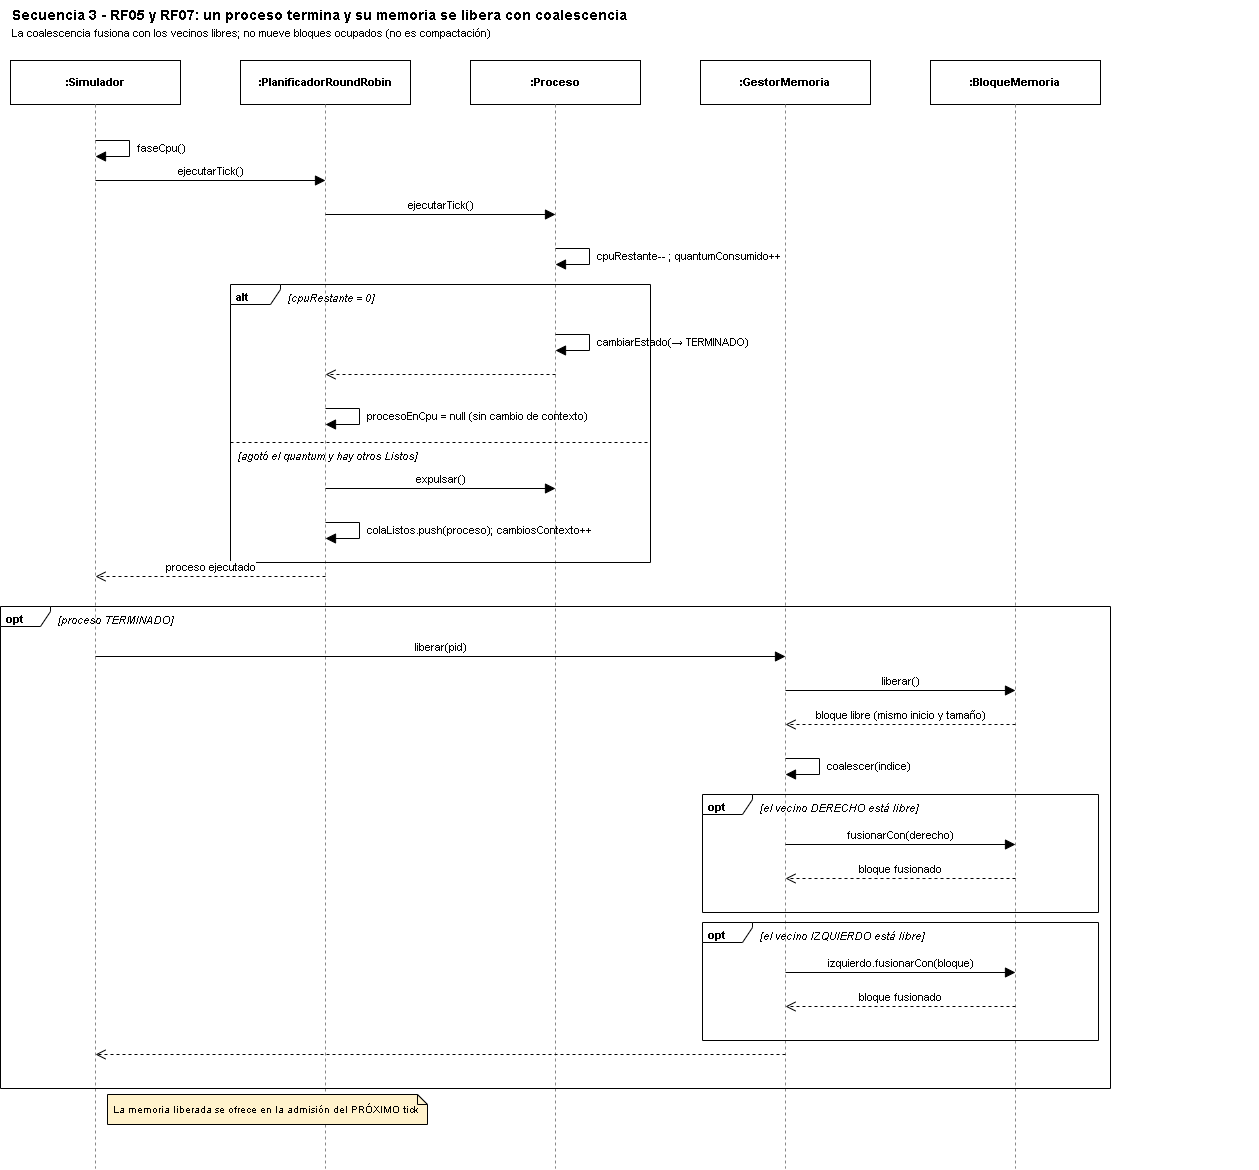

The diagram above was exported from draw.io. Its source (the exported page's mxGraphModel, read from the mxfile embedded in the PNG):
<mxGraphModel dx="2205" dy="1208" grid="1" gridSize="10" guides="1" tooltips="1" connect="1" arrows="1" fold="1" page="1" pageScale="1" pageWidth="1210" pageHeight="1218" math="0" shadow="0">
  <root>
    <mxCell id="0" />
    <mxCell id="1" parent="0" />
    <mxCell id="c38" parent="1" style="rounded=0;whiteSpace=wrap;html=1;fontSize=11;fillColor=#ffffff;" value="&lt;b&gt;:Simulador&lt;/b&gt;" vertex="1">
      <mxGeometry height="44" width="170" x="40" y="70" as="geometry" />
    </mxCell>
    <mxCell id="c39" edge="1" parent="1" style="dashed=1;endArrow=none;html=1;strokeColor=#888888;" value="">
      <mxGeometry relative="1" as="geometry">
        <mxPoint x="125" y="114" as="sourcePoint" />
        <mxPoint x="125" y="1178" as="targetPoint" />
      </mxGeometry>
    </mxCell>
    <mxCell id="c40" parent="1" style="rounded=0;whiteSpace=wrap;html=1;fontSize=11;fillColor=#ffffff;" value="&lt;b&gt;:PlanificadorRoundRobin&lt;/b&gt;" vertex="1">
      <mxGeometry height="44" width="170" x="270" y="70" as="geometry" />
    </mxCell>
    <mxCell id="c41" edge="1" parent="1" style="dashed=1;endArrow=none;html=1;strokeColor=#888888;" value="">
      <mxGeometry relative="1" as="geometry">
        <mxPoint x="355" y="114" as="sourcePoint" />
        <mxPoint x="355" y="1178" as="targetPoint" />
      </mxGeometry>
    </mxCell>
    <mxCell id="c42" parent="1" style="rounded=0;whiteSpace=wrap;html=1;fontSize=11;fillColor=#ffffff;" value="&lt;b&gt;:Proceso&lt;/b&gt;" vertex="1">
      <mxGeometry height="44" width="170" x="500" y="70" as="geometry" />
    </mxCell>
    <mxCell id="c43" edge="1" parent="1" style="dashed=1;endArrow=none;html=1;strokeColor=#888888;" value="">
      <mxGeometry relative="1" as="geometry">
        <mxPoint x="585" y="114" as="sourcePoint" />
        <mxPoint x="585" y="1178" as="targetPoint" />
      </mxGeometry>
    </mxCell>
    <mxCell id="c44" parent="1" style="rounded=0;whiteSpace=wrap;html=1;fontSize=11;fillColor=#ffffff;" value="&lt;b&gt;:GestorMemoria&lt;/b&gt;" vertex="1">
      <mxGeometry height="44" width="170" x="730" y="70" as="geometry" />
    </mxCell>
    <mxCell id="c45" edge="1" parent="1" style="dashed=1;endArrow=none;html=1;strokeColor=#888888;" value="">
      <mxGeometry relative="1" as="geometry">
        <mxPoint x="815" y="114" as="sourcePoint" />
        <mxPoint x="815" y="1178" as="targetPoint" />
      </mxGeometry>
    </mxCell>
    <mxCell id="c46" parent="1" style="rounded=0;whiteSpace=wrap;html=1;fontSize=11;fillColor=#ffffff;" value="&lt;b&gt;:BloqueMemoria&lt;/b&gt;" vertex="1">
      <mxGeometry height="44" width="170" x="960" y="70" as="geometry" />
    </mxCell>
    <mxCell id="c47" edge="1" parent="1" style="dashed=1;endArrow=none;html=1;strokeColor=#888888;" value="">
      <mxGeometry relative="1" as="geometry">
        <mxPoint x="1045" y="114" as="sourcePoint" />
        <mxPoint x="1045" y="1178" as="targetPoint" />
      </mxGeometry>
    </mxCell>
    <mxCell id="c1" parent="1" style="text;html=1;align=left;verticalAlign=top;fontSize=14;" value="&lt;b&gt;Secuencia 3 - RF05 y RF07: un proceso termina y su memoria se libera con coalescencia&lt;/b&gt;&lt;br&gt;&lt;font style=&quot;font-size:11px&quot;&gt;La coalescencia fusiona con los vecinos libres; no mueve bloques ocupados (no es compactación)&lt;/font&gt;" vertex="1">
      <mxGeometry height="45" width="900" x="40" y="10" as="geometry" />
    </mxCell>
    <mxCell id="c2" edge="1" parent="1" style="endArrow=block;endFill=1;endSize=8;html=1;align=left;verticalAlign=middle;fontSize=11;labelBackgroundColor=#ffffff;rounded=0;" value="">
      <mxGeometry relative="1" as="geometry">
        <Array as="points">
          <mxPoint x="159" y="150" />
          <mxPoint x="159" y="166" />
        </Array>
        <mxPoint x="125" y="150" as="sourcePoint" />
        <mxPoint x="125" y="166" as="targetPoint" />
      </mxGeometry>
    </mxCell>
    <mxCell id="c3" parent="1" style="text;html=1;align=left;verticalAlign=middle;fontSize=11;" value="faseCpu()" vertex="1">
      <mxGeometry height="28" width="360" x="165" y="144" as="geometry" />
    </mxCell>
    <mxCell id="c4" edge="1" parent="1" style="endArrow=block;endFill=1;endSize=8;html=1;verticalAlign=bottom;fontSize=11;labelBackgroundColor=#ffffff;" value="ejecutarTick()">
      <mxGeometry relative="1" as="geometry">
        <mxPoint x="125" y="190" as="sourcePoint" />
        <mxPoint x="355" y="190" as="targetPoint" />
      </mxGeometry>
    </mxCell>
    <mxCell id="c5" edge="1" parent="1" style="endArrow=block;endFill=1;endSize=8;html=1;verticalAlign=bottom;fontSize=11;labelBackgroundColor=#ffffff;" value="ejecutarTick()">
      <mxGeometry relative="1" as="geometry">
        <mxPoint x="355" y="224" as="sourcePoint" />
        <mxPoint x="585" y="224" as="targetPoint" />
      </mxGeometry>
    </mxCell>
    <mxCell id="c6" edge="1" parent="1" style="endArrow=block;endFill=1;endSize=8;html=1;align=left;verticalAlign=middle;fontSize=11;labelBackgroundColor=#ffffff;rounded=0;" value="">
      <mxGeometry relative="1" as="geometry">
        <Array as="points">
          <mxPoint x="619" y="258" />
          <mxPoint x="619" y="274" />
        </Array>
        <mxPoint x="585" y="258" as="sourcePoint" />
        <mxPoint x="585" y="274" as="targetPoint" />
      </mxGeometry>
    </mxCell>
    <mxCell id="c7" parent="1" style="text;html=1;align=left;verticalAlign=middle;fontSize=11;" value="cpuRestante-- ; quantumConsumido++" vertex="1">
      <mxGeometry height="28" width="360" x="625" y="252" as="geometry" />
    </mxCell>
    <mxCell id="c8" edge="1" parent="1" style="endArrow=block;endFill=1;endSize=8;html=1;align=left;verticalAlign=middle;fontSize=11;labelBackgroundColor=#ffffff;rounded=0;" value="">
      <mxGeometry relative="1" as="geometry">
        <Array as="points">
          <mxPoint x="619" y="344" />
          <mxPoint x="619" y="360" />
        </Array>
        <mxPoint x="585" y="344" as="sourcePoint" />
        <mxPoint x="585" y="360" as="targetPoint" />
      </mxGeometry>
    </mxCell>
    <mxCell id="c9" parent="1" style="text;html=1;align=left;verticalAlign=middle;fontSize=11;" value="cambiarEstado(&amp;rarr; TERMINADO)" vertex="1">
      <mxGeometry height="28" width="360" x="625" y="338" as="geometry" />
    </mxCell>
    <mxCell id="c10" edge="1" parent="1" style="dashed=1;endArrow=open;endSize=8;html=1;verticalAlign=bottom;fontSize=11;labelBackgroundColor=#ffffff;" value="">
      <mxGeometry relative="1" as="geometry">
        <mxPoint x="585" y="384" as="sourcePoint" />
        <mxPoint x="355" y="384" as="targetPoint" />
      </mxGeometry>
    </mxCell>
    <mxCell id="c11" edge="1" parent="1" style="endArrow=block;endFill=1;endSize=8;html=1;align=left;verticalAlign=middle;fontSize=11;labelBackgroundColor=#ffffff;rounded=0;" value="">
      <mxGeometry relative="1" as="geometry">
        <Array as="points">
          <mxPoint x="389" y="418" />
          <mxPoint x="389" y="434" />
        </Array>
        <mxPoint x="355" y="418" as="sourcePoint" />
        <mxPoint x="355" y="434" as="targetPoint" />
      </mxGeometry>
    </mxCell>
    <mxCell id="c12" parent="1" style="text;html=1;align=left;verticalAlign=middle;fontSize=11;" value="procesoEnCpu = null  (sin cambio de contexto)" vertex="1">
      <mxGeometry height="28" width="360" x="395" y="412" as="geometry" />
    </mxCell>
    <mxCell id="c13" edge="1" parent="1" style="endArrow=block;endFill=1;endSize=8;html=1;verticalAlign=bottom;fontSize=11;labelBackgroundColor=#ffffff;" value="expulsar()">
      <mxGeometry relative="1" as="geometry">
        <mxPoint x="355" y="498" as="sourcePoint" />
        <mxPoint x="585" y="498" as="targetPoint" />
      </mxGeometry>
    </mxCell>
    <mxCell id="c14" edge="1" parent="1" style="endArrow=block;endFill=1;endSize=8;html=1;align=left;verticalAlign=middle;fontSize=11;labelBackgroundColor=#ffffff;rounded=0;" value="">
      <mxGeometry relative="1" as="geometry">
        <Array as="points">
          <mxPoint x="389" y="532" />
          <mxPoint x="389" y="548" />
        </Array>
        <mxPoint x="355" y="532" as="sourcePoint" />
        <mxPoint x="355" y="548" as="targetPoint" />
      </mxGeometry>
    </mxCell>
    <mxCell id="c15" parent="1" style="text;html=1;align=left;verticalAlign=middle;fontSize=11;" value="colaListos.push(proceso); cambiosContexto++" vertex="1">
      <mxGeometry height="28" width="360" x="395" y="526" as="geometry" />
    </mxCell>
    <mxCell id="c16" parent="1" style="shape=umlFrame;whiteSpace=wrap;html=1;width=50;height=20;boundedLbl=1;verticalAlign=top;align=left;spacingLeft=4;fontSize=11;fillColor=none;" value="&lt;b&gt;alt&lt;/b&gt;" vertex="1">
      <mxGeometry height="278" width="420" x="260" y="294" as="geometry" />
    </mxCell>
    <mxCell id="c17" parent="1" style="text;html=1;align=left;verticalAlign=top;fontSize=11;" value="&lt;i&gt;[cpuRestante = 0]&lt;/i&gt;" vertex="1">
      <mxGeometry height="20" width="500" x="316" y="295" as="geometry" />
    </mxCell>
    <mxCell id="c18" edge="1" parent="1" style="dashed=1;endArrow=none;html=1;" value="">
      <mxGeometry relative="1" as="geometry">
        <mxPoint x="260" y="452" as="sourcePoint" />
        <mxPoint x="680" y="452" as="targetPoint" />
      </mxGeometry>
    </mxCell>
    <mxCell id="c19" parent="1" style="text;html=1;align=left;verticalAlign=top;fontSize=11;" value="&lt;i&gt;[agotó el quantum y hay otros Listos]&lt;/i&gt;" vertex="1">
      <mxGeometry height="20" width="500" x="266" y="453" as="geometry" />
    </mxCell>
    <mxCell id="c20" edge="1" parent="1" style="dashed=1;endArrow=open;endSize=8;html=1;verticalAlign=bottom;fontSize=11;labelBackgroundColor=#ffffff;" value="proceso ejecutado">
      <mxGeometry relative="1" as="geometry">
        <mxPoint x="355" y="586" as="sourcePoint" />
        <mxPoint x="125" y="586" as="targetPoint" />
      </mxGeometry>
    </mxCell>
    <mxCell id="c21" edge="1" parent="1" style="endArrow=block;endFill=1;endSize=8;html=1;verticalAlign=bottom;fontSize=11;labelBackgroundColor=#ffffff;" value="liberar(pid)">
      <mxGeometry relative="1" as="geometry">
        <mxPoint x="125" y="666" as="sourcePoint" />
        <mxPoint x="815" y="666" as="targetPoint" />
      </mxGeometry>
    </mxCell>
    <mxCell id="c22" edge="1" parent="1" style="endArrow=block;endFill=1;endSize=8;html=1;verticalAlign=bottom;fontSize=11;labelBackgroundColor=#ffffff;" value="liberar()">
      <mxGeometry relative="1" as="geometry">
        <mxPoint x="815" y="700" as="sourcePoint" />
        <mxPoint x="1045" y="700" as="targetPoint" />
      </mxGeometry>
    </mxCell>
    <mxCell id="c23" edge="1" parent="1" style="dashed=1;endArrow=open;endSize=8;html=1;verticalAlign=bottom;fontSize=11;labelBackgroundColor=#ffffff;" value="bloque libre (mismo inicio y tamaño)">
      <mxGeometry relative="1" as="geometry">
        <mxPoint x="1045" y="734" as="sourcePoint" />
        <mxPoint x="815" y="734" as="targetPoint" />
      </mxGeometry>
    </mxCell>
    <mxCell id="c24" edge="1" parent="1" style="endArrow=block;endFill=1;endSize=8;html=1;align=left;verticalAlign=middle;fontSize=11;labelBackgroundColor=#ffffff;rounded=0;" value="">
      <mxGeometry relative="1" as="geometry">
        <Array as="points">
          <mxPoint x="849" y="768" />
          <mxPoint x="849" y="784" />
        </Array>
        <mxPoint x="815" y="768" as="sourcePoint" />
        <mxPoint x="815" y="784" as="targetPoint" />
      </mxGeometry>
    </mxCell>
    <mxCell id="c25" parent="1" style="text;html=1;align=left;verticalAlign=middle;fontSize=11;" value="coalescer(indice)" vertex="1">
      <mxGeometry height="28" width="360" x="855" y="762" as="geometry" />
    </mxCell>
    <mxCell id="c26" edge="1" parent="1" style="endArrow=block;endFill=1;endSize=8;html=1;verticalAlign=bottom;fontSize=11;labelBackgroundColor=#ffffff;" value="fusionarCon(derecho)">
      <mxGeometry relative="1" as="geometry">
        <mxPoint x="815" y="854" as="sourcePoint" />
        <mxPoint x="1045" y="854" as="targetPoint" />
      </mxGeometry>
    </mxCell>
    <mxCell id="c27" edge="1" parent="1" style="dashed=1;endArrow=open;endSize=8;html=1;verticalAlign=bottom;fontSize=11;labelBackgroundColor=#ffffff;" value="bloque fusionado">
      <mxGeometry relative="1" as="geometry">
        <mxPoint x="1045" y="888" as="sourcePoint" />
        <mxPoint x="815" y="888" as="targetPoint" />
      </mxGeometry>
    </mxCell>
    <mxCell id="c28" parent="1" style="shape=umlFrame;whiteSpace=wrap;html=1;width=50;height=20;boundedLbl=1;verticalAlign=top;align=left;spacingLeft=4;fontSize=11;fillColor=none;" value="&lt;b&gt;opt&lt;/b&gt;" vertex="1">
      <mxGeometry height="118" width="396" x="732" y="804" as="geometry" />
    </mxCell>
    <mxCell id="c29" parent="1" style="text;html=1;align=left;verticalAlign=top;fontSize=11;" value="&lt;i&gt;[el vecino DERECHO está libre]&lt;/i&gt;" vertex="1">
      <mxGeometry height="20" width="500" x="788" y="805" as="geometry" />
    </mxCell>
    <mxCell id="c30" edge="1" parent="1" style="endArrow=block;endFill=1;endSize=8;html=1;verticalAlign=bottom;fontSize=11;labelBackgroundColor=#ffffff;" value="izquierdo.fusionarCon(bloque)">
      <mxGeometry relative="1" as="geometry">
        <mxPoint x="815" y="982" as="sourcePoint" />
        <mxPoint x="1045" y="982" as="targetPoint" />
      </mxGeometry>
    </mxCell>
    <mxCell id="c31" edge="1" parent="1" style="dashed=1;endArrow=open;endSize=8;html=1;verticalAlign=bottom;fontSize=11;labelBackgroundColor=#ffffff;" value="bloque fusionado">
      <mxGeometry relative="1" as="geometry">
        <mxPoint x="1045" y="1016" as="sourcePoint" />
        <mxPoint x="815" y="1016" as="targetPoint" />
      </mxGeometry>
    </mxCell>
    <mxCell id="c32" parent="1" style="shape=umlFrame;whiteSpace=wrap;html=1;width=50;height=20;boundedLbl=1;verticalAlign=top;align=left;spacingLeft=4;fontSize=11;fillColor=none;" value="&lt;b&gt;opt&lt;/b&gt;" vertex="1">
      <mxGeometry height="118" width="396" x="732" y="932" as="geometry" />
    </mxCell>
    <mxCell id="c33" parent="1" style="text;html=1;align=left;verticalAlign=top;fontSize=11;" value="&lt;i&gt;[el vecino IZQUIERDO está libre]&lt;/i&gt;" vertex="1">
      <mxGeometry height="20" width="500" x="788" y="933" as="geometry" />
    </mxCell>
    <mxCell id="c34" edge="1" parent="1" style="dashed=1;endArrow=open;endSize=8;html=1;verticalAlign=bottom;fontSize=11;labelBackgroundColor=#ffffff;" value="">
      <mxGeometry relative="1" as="geometry">
        <mxPoint x="815" y="1064" as="sourcePoint" />
        <mxPoint x="125" y="1064" as="targetPoint" />
      </mxGeometry>
    </mxCell>
    <mxCell id="c35" parent="1" style="shape=umlFrame;whiteSpace=wrap;html=1;width=50;height=20;boundedLbl=1;verticalAlign=top;align=left;spacingLeft=4;fontSize=11;fillColor=none;" value="&lt;b&gt;opt&lt;/b&gt;" vertex="1">
      <mxGeometry height="482" width="1110" x="30" y="616" as="geometry" />
    </mxCell>
    <mxCell id="c36" parent="1" style="text;html=1;align=left;verticalAlign=top;fontSize=11;" value="&lt;i&gt;[proceso TERMINADO]&lt;/i&gt;" vertex="1">
      <mxGeometry height="20" width="500" x="86" y="617" as="geometry" />
    </mxCell>
    <mxCell id="c37" parent="1" style="shape=note;size=10;whiteSpace=wrap;html=1;align=left;spacingLeft=4;fontSize=10;fillColor=#fff2cc;" value="La memoria liberada se ofrece en la admisión del PRÓXIMO tick" vertex="1">
      <mxGeometry height="30" width="320" x="137" y="1104" as="geometry" />
    </mxCell>
  </root>
</mxGraphModel>